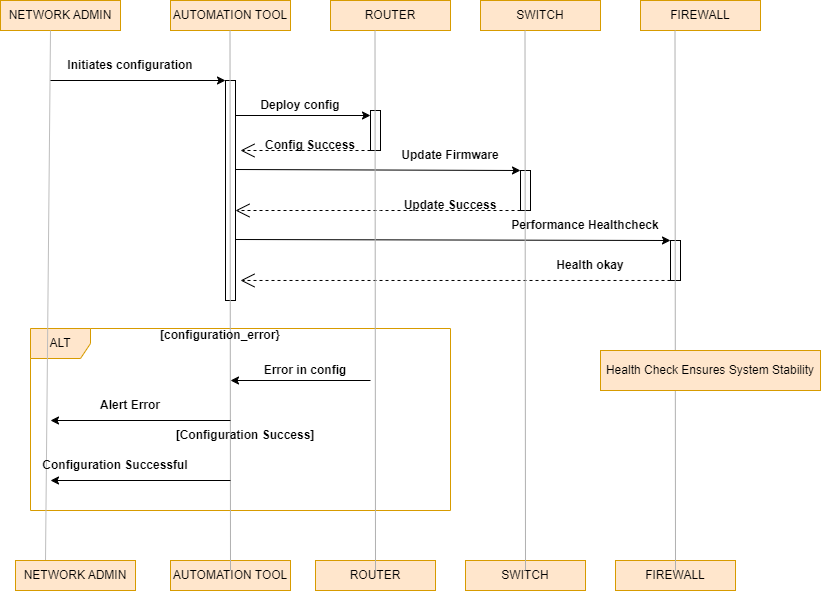

The diagram above was exported from draw.io. Its source (the exported page's mxGraphModel, read from the mxfile embedded in the PNG):
<mxGraphModel dx="1257" dy="669" grid="1" gridSize="10" guides="1" tooltips="1" connect="1" arrows="1" fold="1" page="1" pageScale="1" pageWidth="850" pageHeight="1100" math="0" shadow="0">
  <root>
    <mxCell id="0" />
    <mxCell id="1" parent="0" />
    <mxCell id="tlYQfqcuaPeFx68KpNWR-3" value="ALT" style="shape=umlFrame;whiteSpace=wrap;html=1;pointerEvents=0;fillColor=#ffe6cc;strokeColor=#d79b00;" vertex="1" parent="1">
      <mxGeometry x="60" y="348" width="420" height="182" as="geometry" />
    </mxCell>
    <mxCell id="tlYQfqcuaPeFx68KpNWR-4" value="NETWORK ADMIN" style="rounded=0;whiteSpace=wrap;html=1;fillColor=#ffe6cc;strokeColor=#d79b00;" vertex="1" parent="1">
      <mxGeometry x="30" y="20" width="120" height="30" as="geometry" />
    </mxCell>
    <mxCell id="tlYQfqcuaPeFx68KpNWR-5" value="AUTOMATION TOOL" style="rounded=0;whiteSpace=wrap;html=1;fillColor=#ffe6cc;strokeColor=#d79b00;" vertex="1" parent="1">
      <mxGeometry x="200" y="20" width="120" height="30" as="geometry" />
    </mxCell>
    <mxCell id="tlYQfqcuaPeFx68KpNWR-6" value="ROUTER" style="rounded=0;whiteSpace=wrap;html=1;fillColor=#ffe6cc;strokeColor=#d79b00;" vertex="1" parent="1">
      <mxGeometry x="360" y="20" width="120" height="30" as="geometry" />
    </mxCell>
    <mxCell id="tlYQfqcuaPeFx68KpNWR-7" value="SWITCH" style="rounded=0;whiteSpace=wrap;html=1;fillColor=#ffe6cc;strokeColor=#d79b00;" vertex="1" parent="1">
      <mxGeometry x="510" y="20" width="120" height="30" as="geometry" />
    </mxCell>
    <mxCell id="tlYQfqcuaPeFx68KpNWR-8" value="FIREWALL" style="rounded=0;whiteSpace=wrap;html=1;fillColor=#ffe6cc;strokeColor=#d79b00;" vertex="1" parent="1">
      <mxGeometry x="670" y="20" width="120" height="30" as="geometry" />
    </mxCell>
    <mxCell id="tlYQfqcuaPeFx68KpNWR-12" value="" style="html=1;points=[[0,0,0,0,5],[0,1,0,0,-5],[1,0,0,0,5],[1,1,0,0,-5]];perimeter=orthogonalPerimeter;outlineConnect=0;targetShapes=umlLifeline;portConstraint=eastwest;newEdgeStyle={&quot;curved&quot;:0,&quot;rounded&quot;:0};" vertex="1" parent="1">
      <mxGeometry x="255" y="100" width="10" height="220" as="geometry" />
    </mxCell>
    <mxCell id="tlYQfqcuaPeFx68KpNWR-13" value="" style="endArrow=none;html=1;rounded=0;exitX=0.25;exitY=0;exitDx=0;exitDy=0;strokeColor=#BDBDBD;" edge="1" parent="1" source="tlYQfqcuaPeFx68KpNWR-24">
      <mxGeometry width="50" height="50" relative="1" as="geometry">
        <mxPoint x="80" y="290" as="sourcePoint" />
        <mxPoint x="80" y="50" as="targetPoint" />
      </mxGeometry>
    </mxCell>
    <mxCell id="tlYQfqcuaPeFx68KpNWR-14" value="" style="endArrow=classic;html=1;rounded=0;" edge="1" parent="1" target="tlYQfqcuaPeFx68KpNWR-12">
      <mxGeometry width="50" height="50" relative="1" as="geometry">
        <mxPoint x="80" y="100" as="sourcePoint" />
        <mxPoint x="250" y="100" as="targetPoint" />
      </mxGeometry>
    </mxCell>
    <mxCell id="tlYQfqcuaPeFx68KpNWR-15" value="" style="html=1;points=[[0,0,0,0,5],[0,1,0,0,-5],[1,0,0,0,5],[1,1,0,0,-5]];perimeter=orthogonalPerimeter;outlineConnect=0;targetShapes=umlLifeline;portConstraint=eastwest;newEdgeStyle={&quot;curved&quot;:0,&quot;rounded&quot;:0};" vertex="1" parent="1">
      <mxGeometry x="400" y="130" width="10" height="40" as="geometry" />
    </mxCell>
    <mxCell id="tlYQfqcuaPeFx68KpNWR-16" value="" style="endArrow=classic;html=1;rounded=0;entryX=0;entryY=0;entryDx=0;entryDy=5;entryPerimeter=0;" edge="1" parent="1" source="tlYQfqcuaPeFx68KpNWR-12" target="tlYQfqcuaPeFx68KpNWR-15">
      <mxGeometry width="50" height="50" relative="1" as="geometry">
        <mxPoint x="270" y="140" as="sourcePoint" />
        <mxPoint x="400" y="140" as="targetPoint" />
      </mxGeometry>
    </mxCell>
    <mxCell id="tlYQfqcuaPeFx68KpNWR-17" value="" style="endArrow=open;endSize=12;dashed=1;html=1;rounded=0;" edge="1" parent="1" source="tlYQfqcuaPeFx68KpNWR-15">
      <mxGeometry width="160" relative="1" as="geometry">
        <mxPoint x="340" y="240" as="sourcePoint" />
        <mxPoint x="270" y="170" as="targetPoint" />
      </mxGeometry>
    </mxCell>
    <mxCell id="tlYQfqcuaPeFx68KpNWR-18" value="" style="html=1;points=[[0,0,0,0,5],[0,1,0,0,-5],[1,0,0,0,5],[1,1,0,0,-5]];perimeter=orthogonalPerimeter;outlineConnect=0;targetShapes=umlLifeline;portConstraint=eastwest;newEdgeStyle={&quot;curved&quot;:0,&quot;rounded&quot;:0};" vertex="1" parent="1">
      <mxGeometry x="550" y="190" width="10" height="40" as="geometry" />
    </mxCell>
    <mxCell id="tlYQfqcuaPeFx68KpNWR-19" value="" style="endArrow=open;endSize=12;dashed=1;html=1;rounded=0;" edge="1" parent="1" source="tlYQfqcuaPeFx68KpNWR-18" target="tlYQfqcuaPeFx68KpNWR-12">
      <mxGeometry width="160" relative="1" as="geometry">
        <mxPoint x="550" y="240" as="sourcePoint" />
        <mxPoint x="270" y="230" as="targetPoint" />
        <Array as="points">
          <mxPoint x="410" y="230" />
        </Array>
      </mxGeometry>
    </mxCell>
    <mxCell id="tlYQfqcuaPeFx68KpNWR-20" value="" style="endArrow=classic;html=1;rounded=0;" edge="1" parent="1" target="tlYQfqcuaPeFx68KpNWR-18">
      <mxGeometry width="50" height="50" relative="1" as="geometry">
        <mxPoint x="265" y="189" as="sourcePoint" />
        <mxPoint x="400" y="189" as="targetPoint" />
      </mxGeometry>
    </mxCell>
    <mxCell id="tlYQfqcuaPeFx68KpNWR-21" value="" style="html=1;points=[[0,0,0,0,5],[0,1,0,0,-5],[1,0,0,0,5],[1,1,0,0,-5]];perimeter=orthogonalPerimeter;outlineConnect=0;targetShapes=umlLifeline;portConstraint=eastwest;newEdgeStyle={&quot;curved&quot;:0,&quot;rounded&quot;:0};" vertex="1" parent="1">
      <mxGeometry x="700" y="260" width="10" height="40" as="geometry" />
    </mxCell>
    <mxCell id="tlYQfqcuaPeFx68KpNWR-22" value="" style="endArrow=classic;html=1;rounded=0;" edge="1" parent="1">
      <mxGeometry width="50" height="50" relative="1" as="geometry">
        <mxPoint x="265" y="259" as="sourcePoint" />
        <mxPoint x="700" y="260" as="targetPoint" />
      </mxGeometry>
    </mxCell>
    <mxCell id="tlYQfqcuaPeFx68KpNWR-23" value="" style="endArrow=open;endSize=12;dashed=1;html=1;rounded=0;entryX=1.5;entryY=0.909;entryDx=0;entryDy=0;entryPerimeter=0;" edge="1" parent="1" source="tlYQfqcuaPeFx68KpNWR-21" target="tlYQfqcuaPeFx68KpNWR-12">
      <mxGeometry width="160" relative="1" as="geometry">
        <mxPoint x="670" y="300" as="sourcePoint" />
        <mxPoint x="390" y="300" as="targetPoint" />
      </mxGeometry>
    </mxCell>
    <mxCell id="tlYQfqcuaPeFx68KpNWR-24" value="NETWORK ADMIN" style="rounded=0;whiteSpace=wrap;html=1;fillColor=#ffe6cc;strokeColor=#d79b00;" vertex="1" parent="1">
      <mxGeometry x="45" y="580" width="120" height="30" as="geometry" />
    </mxCell>
    <mxCell id="tlYQfqcuaPeFx68KpNWR-25" value="AUTOMATION TOOL" style="rounded=0;whiteSpace=wrap;html=1;fillColor=#ffe6cc;strokeColor=#d79b00;" vertex="1" parent="1">
      <mxGeometry x="200" y="580" width="120" height="30" as="geometry" />
    </mxCell>
    <mxCell id="tlYQfqcuaPeFx68KpNWR-26" value="ROUTER" style="rounded=0;whiteSpace=wrap;html=1;fillColor=#ffe6cc;strokeColor=#d79b00;" vertex="1" parent="1">
      <mxGeometry x="345" y="580" width="120" height="30" as="geometry" />
    </mxCell>
    <mxCell id="tlYQfqcuaPeFx68KpNWR-27" value="SWITCH" style="rounded=0;whiteSpace=wrap;html=1;fillColor=#ffe6cc;strokeColor=#d79b00;" vertex="1" parent="1">
      <mxGeometry x="495" y="580" width="120" height="30" as="geometry" />
    </mxCell>
    <mxCell id="tlYQfqcuaPeFx68KpNWR-28" value="FIREWALL" style="rounded=0;whiteSpace=wrap;html=1;fillColor=#ffe6cc;strokeColor=#d79b00;" vertex="1" parent="1">
      <mxGeometry x="645" y="580" width="120" height="30" as="geometry" />
    </mxCell>
    <mxCell id="tlYQfqcuaPeFx68KpNWR-29" value="" style="endArrow=none;html=1;rounded=0;strokeColor=#B0B0B0;" edge="1" parent="1">
      <mxGeometry width="50" height="50" relative="1" as="geometry">
        <mxPoint x="260" y="590" as="sourcePoint" />
        <mxPoint x="259.5" y="50" as="targetPoint" />
      </mxGeometry>
    </mxCell>
    <mxCell id="tlYQfqcuaPeFx68KpNWR-30" value="" style="endArrow=none;html=1;rounded=0;strokeColor=#B0B0B0;" edge="1" parent="1">
      <mxGeometry width="50" height="50" relative="1" as="geometry">
        <mxPoint x="405" y="590" as="sourcePoint" />
        <mxPoint x="404.5" y="50" as="targetPoint" />
      </mxGeometry>
    </mxCell>
    <mxCell id="tlYQfqcuaPeFx68KpNWR-31" value="" style="endArrow=none;html=1;rounded=0;strokeColor=#B0B0B0;" edge="1" parent="1">
      <mxGeometry width="50" height="50" relative="1" as="geometry">
        <mxPoint x="555" y="590" as="sourcePoint" />
        <mxPoint x="554.5" y="50" as="targetPoint" />
      </mxGeometry>
    </mxCell>
    <mxCell id="tlYQfqcuaPeFx68KpNWR-32" value="" style="endArrow=none;html=1;rounded=0;strokeColor=#B0B0B0;" edge="1" parent="1">
      <mxGeometry width="50" height="50" relative="1" as="geometry">
        <mxPoint x="705" y="590" as="sourcePoint" />
        <mxPoint x="704.5" y="50" as="targetPoint" />
      </mxGeometry>
    </mxCell>
    <mxCell id="tlYQfqcuaPeFx68KpNWR-34" value="" style="endArrow=classic;html=1;rounded=0;" edge="1" parent="1">
      <mxGeometry width="50" height="50" relative="1" as="geometry">
        <mxPoint x="400" y="400" as="sourcePoint" />
        <mxPoint x="260" y="400" as="targetPoint" />
      </mxGeometry>
    </mxCell>
    <mxCell id="tlYQfqcuaPeFx68KpNWR-35" value="" style="endArrow=classic;html=1;rounded=0;" edge="1" parent="1">
      <mxGeometry width="50" height="50" relative="1" as="geometry">
        <mxPoint x="260" y="440" as="sourcePoint" />
        <mxPoint x="80" y="440" as="targetPoint" />
      </mxGeometry>
    </mxCell>
    <mxCell id="tlYQfqcuaPeFx68KpNWR-36" value="" style="endArrow=classic;html=1;rounded=0;" edge="1" parent="1">
      <mxGeometry width="50" height="50" relative="1" as="geometry">
        <mxPoint x="260" y="500" as="sourcePoint" />
        <mxPoint x="80" y="500" as="targetPoint" />
      </mxGeometry>
    </mxCell>
    <mxCell id="tlYQfqcuaPeFx68KpNWR-37" value="Health Check Ensures System Stability" style="rounded=0;whiteSpace=wrap;html=1;fillColor=#ffe6cc;strokeColor=#d79b00;" vertex="1" parent="1">
      <mxGeometry x="630" y="370" width="220" height="40" as="geometry" />
    </mxCell>
    <mxCell id="tlYQfqcuaPeFx68KpNWR-38" value="&lt;b&gt;Initiates configuration&lt;/b&gt;" style="text;html=1;align=center;verticalAlign=middle;whiteSpace=wrap;rounded=0;" vertex="1" parent="1">
      <mxGeometry x="90" y="70" width="140" height="30" as="geometry" />
    </mxCell>
    <mxCell id="tlYQfqcuaPeFx68KpNWR-39" value="&lt;b&gt;Deploy config&lt;/b&gt;" style="text;html=1;align=center;verticalAlign=middle;whiteSpace=wrap;rounded=0;" vertex="1" parent="1">
      <mxGeometry x="260" y="110" width="140" height="30" as="geometry" />
    </mxCell>
    <mxCell id="tlYQfqcuaPeFx68KpNWR-40" value="&lt;b&gt;Config Success&lt;/b&gt;" style="text;html=1;align=center;verticalAlign=middle;whiteSpace=wrap;rounded=0;" vertex="1" parent="1">
      <mxGeometry x="270" y="150" width="140" height="30" as="geometry" />
    </mxCell>
    <mxCell id="tlYQfqcuaPeFx68KpNWR-41" value="&lt;b&gt;Update Firmware&lt;/b&gt;" style="text;html=1;align=center;verticalAlign=middle;whiteSpace=wrap;rounded=0;" vertex="1" parent="1">
      <mxGeometry x="410" y="160" width="140" height="30" as="geometry" />
    </mxCell>
    <mxCell id="tlYQfqcuaPeFx68KpNWR-42" value="&lt;b&gt;Update Success&lt;/b&gt;" style="text;html=1;align=center;verticalAlign=middle;whiteSpace=wrap;rounded=0;" vertex="1" parent="1">
      <mxGeometry x="410" y="210" width="140" height="30" as="geometry" />
    </mxCell>
    <mxCell id="tlYQfqcuaPeFx68KpNWR-43" value="&lt;b&gt;Performance Healthcheck&lt;/b&gt;" style="text;html=1;align=center;verticalAlign=middle;whiteSpace=wrap;rounded=0;" vertex="1" parent="1">
      <mxGeometry x="530" y="230" width="170" height="30" as="geometry" />
    </mxCell>
    <mxCell id="tlYQfqcuaPeFx68KpNWR-44" value="&lt;b&gt;Health okay&lt;/b&gt;" style="text;html=1;align=center;verticalAlign=middle;whiteSpace=wrap;rounded=0;" vertex="1" parent="1">
      <mxGeometry x="550" y="270" width="140" height="30" as="geometry" />
    </mxCell>
    <mxCell id="tlYQfqcuaPeFx68KpNWR-45" value="&lt;b&gt;[configuration_error}&lt;/b&gt;" style="text;html=1;align=center;verticalAlign=middle;whiteSpace=wrap;rounded=0;" vertex="1" parent="1">
      <mxGeometry x="220" y="340" width="60" height="30" as="geometry" />
    </mxCell>
    <mxCell id="tlYQfqcuaPeFx68KpNWR-46" value="&lt;b&gt;Error in config&lt;/b&gt;" style="text;html=1;align=center;verticalAlign=middle;whiteSpace=wrap;rounded=0;" vertex="1" parent="1">
      <mxGeometry x="265" y="375" width="140" height="30" as="geometry" />
    </mxCell>
    <mxCell id="tlYQfqcuaPeFx68KpNWR-47" value="&lt;b&gt;Alert Error&lt;/b&gt;" style="text;html=1;align=center;verticalAlign=middle;whiteSpace=wrap;rounded=0;" vertex="1" parent="1">
      <mxGeometry x="90" y="410" width="140" height="30" as="geometry" />
    </mxCell>
    <mxCell id="tlYQfqcuaPeFx68KpNWR-50" value="&lt;b&gt;Configuration Successful&lt;/b&gt;" style="text;html=1;align=center;verticalAlign=middle;whiteSpace=wrap;rounded=0;" vertex="1" parent="1">
      <mxGeometry x="60" y="470" width="170" height="30" as="geometry" />
    </mxCell>
    <mxCell id="tlYQfqcuaPeFx68KpNWR-51" value="&lt;b&gt;[Configuration Success]&lt;/b&gt;" style="text;html=1;align=center;verticalAlign=middle;whiteSpace=wrap;rounded=0;" vertex="1" parent="1">
      <mxGeometry x="190" y="440" width="170" height="30" as="geometry" />
    </mxCell>
  </root>
</mxGraphModel>